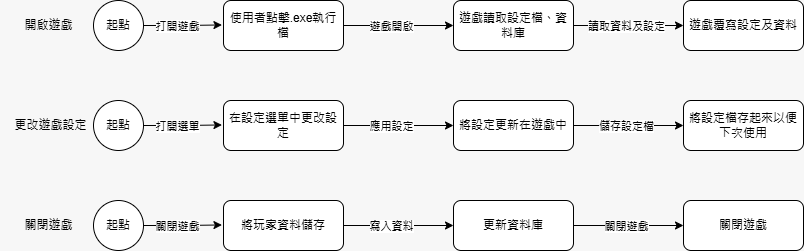

The diagram above was exported from draw.io. Its source (the exported page's mxGraphModel, read from the mxfile embedded in the PNG):
<mxGraphModel dx="1504" dy="337" grid="1" gridSize="10" guides="1" tooltips="1" connect="1" arrows="1" fold="1" page="1" pageScale="1" pageWidth="827" pageHeight="1169" background="#F7F7F7" math="0" shadow="0">
  <root>
    <mxCell id="0" />
    <mxCell id="1" parent="0" />
    <mxCell id="TF0Wh-Yw8vNMDbcWiNK8-110" style="edgeStyle=orthogonalEdgeStyle;rounded=0;orthogonalLoop=1;jettySize=auto;html=1;entryX=-0.013;entryY=0.489;entryDx=0;entryDy=0;entryPerimeter=0;" edge="1" parent="1" source="TF0Wh-Yw8vNMDbcWiNK8-108" target="TF0Wh-Yw8vNMDbcWiNK8-111">
      <mxGeometry relative="1" as="geometry">
        <mxPoint x="179.9999999999999" y="65" as="targetPoint" />
      </mxGeometry>
    </mxCell>
    <mxCell id="TF0Wh-Yw8vNMDbcWiNK8-112" value="打開遊戲" style="edgeLabel;html=1;align=center;verticalAlign=middle;resizable=0;points=[];" vertex="1" connectable="0" parent="TF0Wh-Yw8vNMDbcWiNK8-110">
      <mxGeometry x="-0.1719" relative="1" as="geometry">
        <mxPoint as="offset" />
      </mxGeometry>
    </mxCell>
    <mxCell id="TF0Wh-Yw8vNMDbcWiNK8-108" value="起點" style="ellipse;whiteSpace=wrap;html=1;aspect=fixed;" vertex="1" parent="1">
      <mxGeometry x="80" y="40" width="50" height="50" as="geometry" />
    </mxCell>
    <mxCell id="TF0Wh-Yw8vNMDbcWiNK8-109" value="開啟遊戲" style="text;html=1;align=center;verticalAlign=middle;resizable=0;points=[];autosize=1;strokeColor=none;fillColor=none;" vertex="1" parent="1">
      <mxGeometry y="50" width="70" height="30" as="geometry" />
    </mxCell>
    <mxCell id="TF0Wh-Yw8vNMDbcWiNK8-113" style="edgeStyle=orthogonalEdgeStyle;rounded=0;orthogonalLoop=1;jettySize=auto;html=1;" edge="1" parent="1" source="TF0Wh-Yw8vNMDbcWiNK8-111">
      <mxGeometry relative="1" as="geometry">
        <mxPoint x="440" y="65.00000000000003" as="targetPoint" />
      </mxGeometry>
    </mxCell>
    <mxCell id="TF0Wh-Yw8vNMDbcWiNK8-114" value="遊戲開啟" style="edgeLabel;html=1;align=center;verticalAlign=middle;resizable=0;points=[];" vertex="1" connectable="0" parent="TF0Wh-Yw8vNMDbcWiNK8-113">
      <mxGeometry x="-0.1493" relative="1" as="geometry">
        <mxPoint as="offset" />
      </mxGeometry>
    </mxCell>
    <mxCell id="TF0Wh-Yw8vNMDbcWiNK8-111" value="使用者點擊.exe執行檔" style="rounded=1;whiteSpace=wrap;html=1;" vertex="1" parent="1">
      <mxGeometry x="210" y="40" width="120" height="50" as="geometry" />
    </mxCell>
    <mxCell id="TF0Wh-Yw8vNMDbcWiNK8-119" style="edgeStyle=orthogonalEdgeStyle;rounded=0;orthogonalLoop=1;jettySize=auto;html=1;" edge="1" parent="1" source="TF0Wh-Yw8vNMDbcWiNK8-118">
      <mxGeometry relative="1" as="geometry">
        <mxPoint x="670" y="65" as="targetPoint" />
      </mxGeometry>
    </mxCell>
    <mxCell id="TF0Wh-Yw8vNMDbcWiNK8-121" value="讀取資料及設定" style="edgeLabel;html=1;align=center;verticalAlign=middle;resizable=0;points=[];" vertex="1" connectable="0" parent="TF0Wh-Yw8vNMDbcWiNK8-119">
      <mxGeometry x="-0.0506" relative="1" as="geometry">
        <mxPoint as="offset" />
      </mxGeometry>
    </mxCell>
    <mxCell id="TF0Wh-Yw8vNMDbcWiNK8-118" value="遊戲讀取設定檔、資料庫" style="rounded=1;whiteSpace=wrap;html=1;" vertex="1" parent="1">
      <mxGeometry x="440" y="40" width="120" height="50" as="geometry" />
    </mxCell>
    <mxCell id="TF0Wh-Yw8vNMDbcWiNK8-120" value="遊戲覆寫設定及資料" style="rounded=1;whiteSpace=wrap;html=1;" vertex="1" parent="1">
      <mxGeometry x="670" y="40" width="120" height="50" as="geometry" />
    </mxCell>
    <mxCell id="TF0Wh-Yw8vNMDbcWiNK8-122" style="edgeStyle=orthogonalEdgeStyle;rounded=0;orthogonalLoop=1;jettySize=auto;html=1;entryX=-0.013;entryY=0.489;entryDx=0;entryDy=0;entryPerimeter=0;" edge="1" source="TF0Wh-Yw8vNMDbcWiNK8-124" target="TF0Wh-Yw8vNMDbcWiNK8-127" parent="1">
      <mxGeometry relative="1" as="geometry">
        <mxPoint x="179.9999999999999" y="165" as="targetPoint" />
      </mxGeometry>
    </mxCell>
    <mxCell id="TF0Wh-Yw8vNMDbcWiNK8-123" value="打開選單" style="edgeLabel;html=1;align=center;verticalAlign=middle;resizable=0;points=[];" vertex="1" connectable="0" parent="TF0Wh-Yw8vNMDbcWiNK8-122">
      <mxGeometry x="-0.1719" relative="1" as="geometry">
        <mxPoint as="offset" />
      </mxGeometry>
    </mxCell>
    <mxCell id="TF0Wh-Yw8vNMDbcWiNK8-124" value="起點" style="ellipse;whiteSpace=wrap;html=1;aspect=fixed;" vertex="1" parent="1">
      <mxGeometry x="80" y="140" width="50" height="50" as="geometry" />
    </mxCell>
    <mxCell id="TF0Wh-Yw8vNMDbcWiNK8-125" style="edgeStyle=orthogonalEdgeStyle;rounded=0;orthogonalLoop=1;jettySize=auto;html=1;" edge="1" source="TF0Wh-Yw8vNMDbcWiNK8-127" parent="1">
      <mxGeometry relative="1" as="geometry">
        <mxPoint x="440" y="165.00000000000003" as="targetPoint" />
      </mxGeometry>
    </mxCell>
    <mxCell id="TF0Wh-Yw8vNMDbcWiNK8-126" value="應用設定" style="edgeLabel;html=1;align=center;verticalAlign=middle;resizable=0;points=[];" vertex="1" connectable="0" parent="TF0Wh-Yw8vNMDbcWiNK8-125">
      <mxGeometry x="-0.1493" relative="1" as="geometry">
        <mxPoint as="offset" />
      </mxGeometry>
    </mxCell>
    <mxCell id="TF0Wh-Yw8vNMDbcWiNK8-127" value="在設定選單中更改設定" style="rounded=1;whiteSpace=wrap;html=1;" vertex="1" parent="1">
      <mxGeometry x="210" y="140" width="120" height="50" as="geometry" />
    </mxCell>
    <mxCell id="TF0Wh-Yw8vNMDbcWiNK8-128" style="edgeStyle=orthogonalEdgeStyle;rounded=0;orthogonalLoop=1;jettySize=auto;html=1;" edge="1" source="TF0Wh-Yw8vNMDbcWiNK8-130" parent="1">
      <mxGeometry relative="1" as="geometry">
        <mxPoint x="670" y="165" as="targetPoint" />
      </mxGeometry>
    </mxCell>
    <mxCell id="TF0Wh-Yw8vNMDbcWiNK8-129" value="儲存設定檔" style="edgeLabel;html=1;align=center;verticalAlign=middle;resizable=0;points=[];" vertex="1" connectable="0" parent="TF0Wh-Yw8vNMDbcWiNK8-128">
      <mxGeometry x="-0.0506" relative="1" as="geometry">
        <mxPoint as="offset" />
      </mxGeometry>
    </mxCell>
    <mxCell id="TF0Wh-Yw8vNMDbcWiNK8-130" value="將設定更新在遊戲中" style="rounded=1;whiteSpace=wrap;html=1;" vertex="1" parent="1">
      <mxGeometry x="440" y="140" width="120" height="50" as="geometry" />
    </mxCell>
    <mxCell id="TF0Wh-Yw8vNMDbcWiNK8-131" value="將設定檔存起來以便下次使用" style="rounded=1;whiteSpace=wrap;html=1;" vertex="1" parent="1">
      <mxGeometry x="670" y="140" width="120" height="50" as="geometry" />
    </mxCell>
    <mxCell id="TF0Wh-Yw8vNMDbcWiNK8-132" value="更改遊戲設定" style="text;html=1;align=center;verticalAlign=middle;resizable=0;points=[];autosize=1;strokeColor=none;fillColor=none;" vertex="1" parent="1">
      <mxGeometry x="-13" y="150" width="100" height="30" as="geometry" />
    </mxCell>
    <mxCell id="TF0Wh-Yw8vNMDbcWiNK8-133" style="edgeStyle=orthogonalEdgeStyle;rounded=0;orthogonalLoop=1;jettySize=auto;html=1;entryX=-0.013;entryY=0.489;entryDx=0;entryDy=0;entryPerimeter=0;" edge="1" source="TF0Wh-Yw8vNMDbcWiNK8-135" target="TF0Wh-Yw8vNMDbcWiNK8-138" parent="1">
      <mxGeometry relative="1" as="geometry">
        <mxPoint x="179.9999999999999" y="265" as="targetPoint" />
      </mxGeometry>
    </mxCell>
    <mxCell id="TF0Wh-Yw8vNMDbcWiNK8-134" value="關閉遊戲" style="edgeLabel;html=1;align=center;verticalAlign=middle;resizable=0;points=[];" vertex="1" connectable="0" parent="TF0Wh-Yw8vNMDbcWiNK8-133">
      <mxGeometry x="-0.1719" relative="1" as="geometry">
        <mxPoint as="offset" />
      </mxGeometry>
    </mxCell>
    <mxCell id="TF0Wh-Yw8vNMDbcWiNK8-135" value="起點" style="ellipse;whiteSpace=wrap;html=1;aspect=fixed;" vertex="1" parent="1">
      <mxGeometry x="80" y="240" width="50" height="50" as="geometry" />
    </mxCell>
    <mxCell id="TF0Wh-Yw8vNMDbcWiNK8-136" style="edgeStyle=orthogonalEdgeStyle;rounded=0;orthogonalLoop=1;jettySize=auto;html=1;" edge="1" source="TF0Wh-Yw8vNMDbcWiNK8-138" parent="1">
      <mxGeometry relative="1" as="geometry">
        <mxPoint x="440" y="265" as="targetPoint" />
      </mxGeometry>
    </mxCell>
    <mxCell id="TF0Wh-Yw8vNMDbcWiNK8-137" value="寫入資料" style="edgeLabel;html=1;align=center;verticalAlign=middle;resizable=0;points=[];" vertex="1" connectable="0" parent="TF0Wh-Yw8vNMDbcWiNK8-136">
      <mxGeometry x="-0.1493" relative="1" as="geometry">
        <mxPoint as="offset" />
      </mxGeometry>
    </mxCell>
    <mxCell id="TF0Wh-Yw8vNMDbcWiNK8-138" value="將玩家資料儲存" style="rounded=1;whiteSpace=wrap;html=1;" vertex="1" parent="1">
      <mxGeometry x="210" y="240" width="120" height="50" as="geometry" />
    </mxCell>
    <mxCell id="TF0Wh-Yw8vNMDbcWiNK8-139" style="edgeStyle=orthogonalEdgeStyle;rounded=0;orthogonalLoop=1;jettySize=auto;html=1;" edge="1" source="TF0Wh-Yw8vNMDbcWiNK8-141" parent="1">
      <mxGeometry relative="1" as="geometry">
        <mxPoint x="670" y="265" as="targetPoint" />
      </mxGeometry>
    </mxCell>
    <mxCell id="TF0Wh-Yw8vNMDbcWiNK8-140" value="關閉遊戲" style="edgeLabel;html=1;align=center;verticalAlign=middle;resizable=0;points=[];" vertex="1" connectable="0" parent="TF0Wh-Yw8vNMDbcWiNK8-139">
      <mxGeometry x="-0.0506" relative="1" as="geometry">
        <mxPoint as="offset" />
      </mxGeometry>
    </mxCell>
    <mxCell id="TF0Wh-Yw8vNMDbcWiNK8-141" value="更新資料庫" style="rounded=1;whiteSpace=wrap;html=1;" vertex="1" parent="1">
      <mxGeometry x="440" y="240" width="120" height="50" as="geometry" />
    </mxCell>
    <mxCell id="TF0Wh-Yw8vNMDbcWiNK8-142" value="關閉遊戲" style="rounded=1;whiteSpace=wrap;html=1;" vertex="1" parent="1">
      <mxGeometry x="670" y="240" width="120" height="50" as="geometry" />
    </mxCell>
    <mxCell id="TF0Wh-Yw8vNMDbcWiNK8-143" value="關閉遊戲" style="text;html=1;align=center;verticalAlign=middle;resizable=0;points=[];autosize=1;strokeColor=none;fillColor=none;" vertex="1" parent="1">
      <mxGeometry y="250" width="70" height="30" as="geometry" />
    </mxCell>
  </root>
</mxGraphModel>